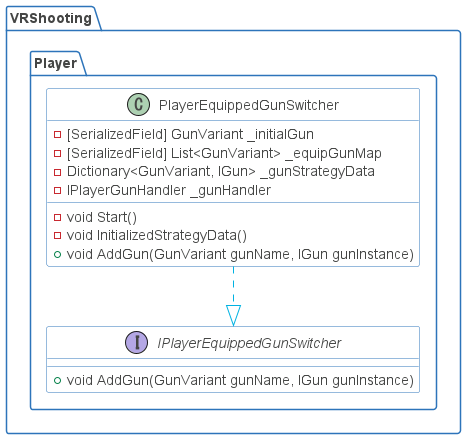

The diagram above was rendered by PlantUML. Its source (embedded in the PNG):
@startuml

skinparam shadowing false
skinparam DefaultFontName Proxima Nova
skinparam ArrowColor #00b2e2
skinparam DefaultFontColor #454645

skinparam ActivityBorderColor #2D74BA
skinparam ActivityDiamondBorderColor #2D74BA
skinparam ActorBorderColor #2D74BA
skinparam AgentBorderColor #2D74BA
skinparam ArtifactBorderColor #2D74BA
skinparam BoundaryBorderColor #2D74BA
skinparam CardBorderColor #2D74BA
skinparam ClassBorderColor #2D74BA
skinparam CloudBorderColor #2D74BA
skinparam CollectionsBorderColor #2D74BA
skinparam ComponentBorderColor #2D74BA
skinparam ControlBorderColor #2D74BA
skinparam DatabaseBorderColor #2D74BA
skinparam EntityBorderColor #2D74BA
skinparam FileBorderColor #2D74BA
skinparam FolderBorderColor #2D74BA
skinparam FrameBorderColor #2D74BA
skinparam InterfaceBorderColor #2D74BA
skinparam LegendBorderColor #2D74BA
skinparam NodeBorderColor #2D74BA
skinparam NoteBorderColor #2D74BA
skinparam ObjectBorderColor #2D74BA
skinparam PackageBorderColor #2D74BA
skinparam PageBorderColor #2D74BA
skinparam ParticipantBorderColor #2D74BA
skinparam PartitionBorderColor #2D74BA
skinparam QueueBorderColor #2D74BA
skinparam RectangleBorderColor #2D74BA
skinparam SequenceBoxBorderColor #2D74BA
skinparam SequenceDividerBorderColor #2D74BA
skinparam SequenceGroupBorderColor #2D74BA
skinparam SequenceLifeLineBorderColor #2D74BA
skinparam SequenceReferenceBorderColor #2D74BA
skinparam StackBorderColor #2D74BA
skinparam StateBorderColor #2D74BA
skinparam StereotypeABorderColor #2D74BA
skinparam StereotypeCBorderColor #2D74BA
skinparam StereotypeEBorderColor #2D74BA
skinparam StereotypeIBorderColor #2D74BA
skinparam StereotypeNBorderColor #2D74BA
skinparam StorageBorderColor #2D74BA
skinparam SwimlaneBorderColor #2D74BA
skinparam UsecaseBorderColor #2D74BA

skinparam ActivityBackgroundColor #FFFFFF
skinparam ActivityDiamondBackgroundColor #FFFFFF
skinparam ActorBackgroundColor #FFFFFF
skinparam AgentBackgroundColor #FFFFFF
skinparam ArtifactBackgroundColor #FFFFFF
skinparam BackgroundColor #FFFFFF
skinparam BoundaryBackgroundColor #FFFFFF
skinparam CardBackgroundColor #FFFFFF
skinparam ClassBackgroundColor #FFFFFF
skinparam ClassHeaderBackgroundColor #FFFFFF
skinparam CloudBackgroundColor #FFFFFF
skinparam CollectionsBackgroundColor #FFFFFF
skinparam ComponentBackgroundColor #FFFFFF
skinparam ControlBackgroundColor #FFFFFF
skinparam DatabaseBackgroundColor #FFFFFF
skinparam EntityBackgroundColor #FFFFFF
skinparam FileBackgroundColor #FFFFFF
skinparam FolderBackgroundColor #FFFFFF
skinparam FrameBackgroundColor #FFFFFF
skinparam IconPackageBackgroundColor #FFFFFF
skinparam IconPrivateBackgroundColor #FFFFFF
skinparam IconProtectedBackgroundColor #FFFFFF
skinparam IconPublicBackgroundColor #FFFFFF
skinparam InterfaceBackgroundColor #FFFFFF
skinparam LegendBackgroundColor #FFFFFF
skinparam NodeBackgroundColor #FFFFFF
skinparam NoteBackgroundColor #FFFFFF
skinparam ObjectBackgroundColor #FFFFFF
skinparam PackageBackgroundColor #FFFFFF
skinparam ParticipantBackgroundColor #FFFFFF
skinparam PartitionBackgroundColor #FFFFFF
skinparam QueueBackgroundColor #FFFFFF
skinparam RectangleBackgroundColor #FFFFFF
skinparam SequenceBoxBackgroundColor #FFFFFF
skinparam SequenceDividerBackgroundColor #FFFFFF
skinparam SequenceGroupBackgroundColor #FFFFFF
skinparam SequenceGroupBodyBackgroundColor #FFFFFF
skinparam SequenceLifeLineBackgroundColor #FFFFFF
skinparam SequenceReferenceBackgroundColor #FFFFFF
skinparam SequenceReferenceHeaderBackgroundColor #FFFFFF
skinparam StackBackgroundColor #FFFFFF
skinparam StateBackgroundColor #FFFFFF
skinparam StereotypeABackgroundColor #FFFFFF
skinparam StereotypeCBackgroundColor #FFFFFF
skinparam StereotypeEBackgroundColor #FFFFFF
skinparam StereotypeIBackgroundColor #FFFFFF
skinparam StereotypeNBackgroundColor #FFFFFF
skinparam StorageBackgroundColor #FFFFFF
skinparam TitleBackgroundColor #FFFFFF
skinparam UsecaseBackgroundColor #FFFFFF

skinparam ActivityStartColor #454645
skinparam ActivityEndColor #454645
skinparam StateStartColor #454645
skinparam StateEndColor #454645
'https://plantuml.com/class-diagram

package VRShooting
{
    package Player
    {
        class PlayerEquippedGunSwitcher
        {
            -[SerializedField] GunVariant _initialGun
            -[SerializedField] List<GunVariant> _equipGunMap
            -Dictionary<GunVariant, IGun> _gunStrategyData
            -IPlayerGunHandler _gunHandler
            -void Start()
            -void InitializedStrategyData()
            +void AddGun(GunVariant gunName, IGun gunInstance)
        }
        interface IPlayerEquippedGunSwitcher
        {
            +void AddGun(GunVariant gunName, IGun gunInstance)
        }
        
        PlayerEquippedGunSwitcher ..|> IPlayerEquippedGunSwitcher
    }
}
@enduml